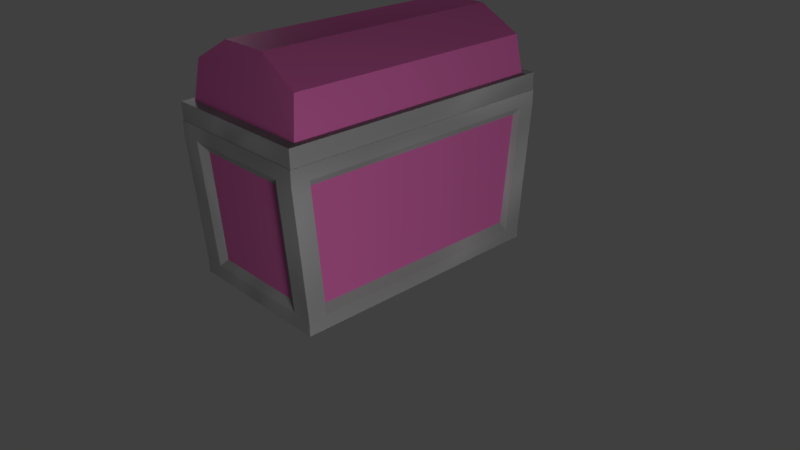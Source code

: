 # Source: chest.blend  (saved by Blender 2.78.0; exported with 4.5.12 LTS)
import bpy
from mathutils import Matrix  # noqa: F401  (used for matrix-valued properties, if any)

bpy.ops.wm.read_factory_settings(use_empty=True)
scene = bpy.context.scene
scene.name = 'Scene'

# ---- collections
col_collection_1 = bpy.data.collections.new('Collection 1'); scene.collection.children.link(col_collection_1)

# ---- images (referenced by path relative to the original .blend; pixels are not part of the script)
import os
ASSET_DIR = os.environ.get("B2B_ASSET_DIR", "")  # directory of the original .blend (textures are referenced by path, not embedded)
HERE = os.path.dirname(os.path.abspath(__file__))  # packed textures are extracted next to this script under _unpacked/

def load_image(name, relpath, width, height, colorspace="sRGB"):
    """Load a texture the original file referenced (path relative to the .blend, or extracted next to this script)."""
    p = next((c for c in (os.path.join(HERE, relpath), os.path.join(ASSET_DIR, relpath)) if relpath and os.path.exists(c)), "")
    if p:
        img = bpy.data.images.load(p, check_existing=True)
        img.name = name
    else:  # same state as the original file: an image datablock whose file is absent (Cycles renders it pink)
        img = bpy.data.images.new(name, width, height)
        img.source = "FILE"
        img.filepath = "//" + (relpath or name)
    img.colorspace_settings.name = colorspace
    return img
img_wood_texture_jpg = load_image('wood-texture.jpg', 'wood-texture.jpg', 1024, 1024, 'sRGB')

# ---- materials (node trees are filled in below, after node groups)
mat_material_001 = bpy.data.materials.new('Material.001')
mat_material_001.alpha_threshold = 0.0
mat_material_001.roughness = 0.5
mat_wood_001 = bpy.data.materials.new('wood.001')
mat_wood_001.alpha_threshold = 0.0
mat_wood_001.roughness = 0.5
mat_metal = bpy.data.materials.new('metal')
mat_metal.alpha_threshold = 0.0
mat_metal.roughness = 0.5
mat_wood = bpy.data.materials.new('wood')
mat_wood.alpha_threshold = 0.0
mat_wood.roughness = 0.5

# ---- material node trees
mat_material_001.use_nodes = True; mat_material_001.node_tree.nodes.clear()
_N = mat_material_001.node_tree.nodes; _L = mat_material_001.node_tree.links
n0 = _N.new('ShaderNodeOutputMaterial'); n0.name = 'Material Output'; n0.location = (300, 300)
n1 = _N.new('ShaderNodeEmission'); n1.name = 'Emission'; n1.location = (10, 300)
n1.inputs[0].default_value = (0.8, 0.8, 0.8, 1.0)
n1.inputs[1].default_value = 34.6
_L.new(n1.outputs[0], n0.inputs[0])
n0.is_active_output = True
mat_wood_001.use_nodes = True; mat_wood_001.node_tree.nodes.clear()
_N = mat_wood_001.node_tree.nodes; _L = mat_wood_001.node_tree.links
n0 = _N.new('ShaderNodeBsdfAnisotropic'); n0.name = 'Glossy BSDF'; n0.location = (247, 106)
n0.distribution = 'GGX'
n0.inputs[1].default_value = 0.4472
n1 = _N.new('ShaderNodeOutputMaterial'); n1.name = 'Material Output'; n1.location = (760, 280)
n2 = _N.new('ShaderNodeBsdfDiffuse'); n2.name = 'Diffuse BSDF.001'; n2.location = (32, 405)
n3 = _N.new('ShaderNodeMath'); n3.name = 'Math'; n3.location = (405, 572)
n3.operation = 'MULTIPLY'
n3.inputs[0].default_value = 6.0
n4 = _N.new('ShaderNodeTexCoord'); n4.name = 'Texture Coordinate'; n4.location = (-1313, 616)
n5 = _N.new('ShaderNodeTexImage'); n5.name = 'Image Texture'; n5.location = (-198, 477)
n5.width = 140
n5.image = img_wood_texture_jpg
n5.interpolation = 'Closest'
n6 = _N.new('ShaderNodeMixShader'); n6.name = 'Mix Shader'; n6.location = (462, 321)
n6.width = 182
n6.inputs[0].default_value = 0.01974
n7 = _N.new('ShaderNodeMapping'); n7.name = 'Mapping'; n7.location = (-664, 548)
n7.inputs[3].default_value = (0.6, 0.4, 1.0)
n8 = _N.new('ShaderNodeMixShader'); n8.name = 'Mix Shader.001'; n8.location = (278, 368)
n8.inputs[0].default_value = 0.673
n9 = _N.new('ShaderNodeBsdfDiffuse'); n9.name = 'Diffuse BSDF.004'; n9.location = (-44, 190)
n9.width = 152
n9.inputs[0].default_value = (0.4156, 0.1871, 0.06047, 1.0)
n10 = _N.new('ShaderNodeDisplacement'); n10.name = 'Displacement'; n10.location = (0, 0)
n10.inputs[1].default_value = 0.0
n10.inputs[2].default_value = 0.1
_L.new(n0.outputs[0], n6.inputs[2])
_L.new(n8.outputs[0], n6.inputs[1])
_L.new(n2.outputs[0], n8.inputs[1])
_L.new(n6.outputs[0], n1.inputs[0])
_L.new(n4.outputs[3], n7.inputs[0])
_L.new(n7.outputs[0], n5.inputs[0])
_L.new(n5.outputs[0], n2.inputs[0])
_L.new(n5.outputs[0], n3.inputs[1])
_L.new(n9.outputs[0], n8.inputs[2])
_L.new(n3.outputs[0], n10.inputs[0])
_L.new(n10.outputs[0], n1.inputs[2])
n1.is_active_output = True
mat_metal.use_nodes = True; mat_metal.node_tree.nodes.clear()
_N = mat_metal.node_tree.nodes; _L = mat_metal.node_tree.links
n0 = _N.new('ShaderNodeOutputMaterial'); n0.name = 'Material Output'; n0.location = (875, 396)
n1 = _N.new('ShaderNodeTexNoise'); n1.name = 'Noise Texture'; n1.location = (-73, 639)
n1.inputs[2].default_value = 1.0
n1.inputs[3].default_value = 0.9
n1.inputs[8].default_value = 1.0
n2 = _N.new('ShaderNodeMixShader'); n2.name = 'Mix Shader'; n2.location = (622, 218)
n2.inputs[0].default_value = 0.01818
n3 = _N.new('ShaderNodeMixShader'); n3.name = 'Mix Shader.001'; n3.location = (402, 270)
n3.inputs[0].default_value = 0.5545
n4 = _N.new('ShaderNodeBsdfDiffuse'); n4.name = 'Diffuse BSDF'; n4.location = (197, 484)
n5 = _N.new('ShaderNodeBsdfAnisotropic'); n5.name = 'Glossy BSDF'; n5.location = (81, 104)
n5.distribution = 'GGX'
n5.inputs[1].default_value = 0.4472
n6 = _N.new('ShaderNodeBsdfDiffuse'); n6.name = 'Diffuse BSDF.001'; n6.location = (114, 272)
n6.inputs[0].default_value = (0.2342, 0.2342, 0.2342, 1.0)
n7 = _N.new('ShaderNodeDisplacement'); n7.name = 'Displacement'; n7.location = (0, 0)
n7.inputs[1].default_value = 0.0
n7.inputs[2].default_value = 0.1
_L.new(n4.outputs[0], n3.inputs[1])
_L.new(n2.outputs[0], n0.inputs[0])
_L.new(n3.outputs[0], n2.inputs[1])
_L.new(n6.outputs[0], n3.inputs[2])
_L.new(n5.outputs[0], n2.inputs[2])
_L.new(n1.outputs[0], n4.inputs[0])
_L.new(n1.outputs[0], n7.inputs[0])
_L.new(n7.outputs[0], n0.inputs[2])
n0.is_active_output = True
mat_wood.use_nodes = True; mat_wood.node_tree.nodes.clear()
_N = mat_wood.node_tree.nodes; _L = mat_wood.node_tree.links
n0 = _N.new('ShaderNodeMixShader'); n0.name = 'Mix Shader.001'; n0.location = (278, 368)
n0.inputs[0].default_value = 0.6727
n1 = _N.new('ShaderNodeBsdfAnisotropic'); n1.name = 'Glossy BSDF'; n1.location = (247, 106)
n1.distribution = 'GGX'
n1.inputs[1].default_value = 0.4472
n2 = _N.new('ShaderNodeOutputMaterial'); n2.name = 'Material Output'; n2.location = (760, 280)
n3 = _N.new('ShaderNodeBsdfDiffuse'); n3.name = 'Diffuse BSDF.001'; n3.location = (32, 405)
n4 = _N.new('ShaderNodeMath'); n4.name = 'Math'; n4.location = (405, 572)
n4.operation = 'MULTIPLY'
n4.inputs[0].default_value = 6.0
n5 = _N.new('ShaderNodeTexCoord'); n5.name = 'Texture Coordinate'; n5.location = (-1313, 616)
n6 = _N.new('ShaderNodeTexImage'); n6.name = 'Image Texture'; n6.location = (-198, 477)
n6.width = 140
n6.image = img_wood_texture_jpg
n6.interpolation = 'Closest'
n7 = _N.new('ShaderNodeMixShader'); n7.name = 'Mix Shader'; n7.location = (462, 321)
n7.width = 182
n7.inputs[0].default_value = 0.01974
n8 = _N.new('ShaderNodeMapping'); n8.name = 'Mapping'; n8.location = (-664, 548)
n8.inputs[2].default_value = (0.0, 1.571, 0.0)
n8.inputs[3].default_value = (28.1, 0.2, 0.4)
n9 = _N.new('ShaderNodeBsdfDiffuse'); n9.name = 'Diffuse BSDF'; n9.location = (-78, 198)
n9.inputs[0].default_value = (0.4156, 0.1871, 0.06047, 1.0)
n10 = _N.new('ShaderNodeDisplacement'); n10.name = 'Displacement'; n10.location = (0, 0)
n10.inputs[1].default_value = 0.0
n10.inputs[2].default_value = 0.1
_L.new(n1.outputs[0], n7.inputs[2])
_L.new(n9.outputs[0], n0.inputs[2])
_L.new(n0.outputs[0], n7.inputs[1])
_L.new(n3.outputs[0], n0.inputs[1])
_L.new(n7.outputs[0], n2.inputs[0])
_L.new(n5.outputs[3], n8.inputs[0])
_L.new(n8.outputs[0], n6.inputs[0])
_L.new(n6.outputs[0], n3.inputs[0])
_L.new(n6.outputs[0], n4.inputs[1])
_L.new(n4.outputs[0], n10.inputs[0])
_L.new(n10.outputs[0], n2.inputs[2])
n2.is_active_output = True

# ---- world
world_world = bpy.data.worlds.new('World'); scene.world = world_world
world_world.color = (0.05088, 0.05088, 0.05088)
world_world.use_sun_shadow = False
world_world.sun_shadow_jitter_overblur = 0.0
world_world.cycles.sampling_method = 'MANUAL'

# ---- cameras
cam_camera = bpy.data.cameras.new('Camera')
cam_camera.clip_end = 100.0
cam_camera.lens = 35.0
cam_camera.sensor_width = 32.0
cam_camera.sensor_height = 18.0
cam_camera.ortho_scale = 7.314
cam_camera.dof.focus_distance = 0.0

# ---- meshes
me_plane_002 = bpy.data.meshes.new('Plane.002')
me_plane_002.from_pydata([(-1.0, -1.0, 0.0), (1.0, -1.0, 0.0), (-1.0, 1.0, 0.0), (1.0, 1.0, 0.0)], [], [(0, 1, 3, 2)])
me_plane_002.materials.append(mat_material_001)
me_plane_002.use_remesh_preserve_volume = False
me_plane_002.use_remesh_preserve_attributes = False
me_plane_002.use_mirror_vertex_groups = False
me_plane_002.update()
me_plane = bpy.data.meshes.new('Plane')
me_plane.from_pydata([(-1.0, -1.0, 0.0), (1.0, -1.0, 0.0), (-1.0, 1.0, 0.0), (1.0, 1.0, 0.0)], [], [(0, 1, 3, 2)])
me_plane.materials.append(mat_material_001)
me_plane.use_remesh_preserve_volume = False
me_plane.use_remesh_preserve_attributes = False
me_plane.use_mirror_vertex_groups = False
me_plane.update()
me_cylinder_001 = bpy.data.meshes.new('Cylinder.001')
me_cylinder_001.from_pydata([(0.9916, -1.869, 0.2253), (0.9916, 1.869, 0.2253), (0.8507, -1.669, 0.7101), (0.8507, 1.669, 0.7101), (0.3121, -1.637, 1.007), (0.3121, 1.637, 1.007), (-0.341, -1.637, 1.007), (-0.341, 1.637, 1.007), (-0.8707, -1.669, 0.7104), (-0.8707, 1.669, 0.7104), (-0.9992, -1.869, 0.2257), (-0.9992, 1.869, 0.2257), (0.9954, -1.869, -0.0002033), (0.9954, 1.869, -0.0002035), (-0.9954, -1.869, 0.000204), (-0.9954, 1.869, 0.0002039), (0.9067, -1.742, 0.2253), (0.9067, 1.742, 0.2253), (-0.9143, -1.742, 0.2256), (-0.9143, 1.742, 0.2256), (0.8507, -1.669, 0.7101), (0.3121, -1.637, 1.007), (0.3121, 1.637, 1.007), (0.8507, 1.669, 0.7101), (-0.341, -1.637, 1.007), (-0.341, 1.637, 1.007), (-0.8707, -1.669, 0.7104), (-0.8707, 1.669, 0.7104), (0.9067, -1.742, 0.2253), (-0.9143, -1.742, 0.2256), (-0.9143, 1.742, 0.2256), (0.9067, 1.742, 0.2253), (0.8507, -1.669, 0.7101), (0.3121, -1.637, 1.007), (0.3121, 1.637, 1.007), (0.8507, 1.669, 0.7101), (-0.341, -1.637, 1.007), (-0.341, 1.637, 1.007), (-0.8707, -1.669, 0.7104), (-0.8707, 1.669, 0.7104), (0.9067, -1.742, 0.2253), (-0.9143, -1.742, 0.2256), (-0.9143, 1.742, 0.2256), (0.9067, 1.742, 0.2253)], [], [(12, 13, 1, 0), (2, 3, 5, 4), (4, 5, 7, 6), (6, 7, 9, 8), (1, 11, 19, 17), (15, 11, 1, 13), (15, 13, 12, 14), (12, 0, 10, 14), (10, 11, 15, 14), (0, 1, 17, 16), (11, 10, 18, 19), (10, 0, 16, 18), (3, 2, 16, 17), (8, 9, 19, 18), (5, 3, 23, 22), (3, 17, 31, 23), (18, 16, 28, 29), (16, 2, 20, 28), (6, 8, 26, 24), (17, 19, 30, 31), (19, 9, 27, 30), (4, 6, 24, 21), (2, 4, 21, 20), (9, 7, 25, 27), (8, 18, 29, 26), (7, 5, 22, 25), (32, 33, 36, 38, 41, 40), (35, 43, 42, 39, 37, 34)])
me_cylinder_001.polygons.foreach_set('material_index', [1, 0, 0, 0, 1, 1, 1, 1, 1, 1, 1, 1, 0, 0, 0, 0, 1, 0, 0, 1, 0, 0, 0, 0, 0, 0, 0, 0])
_uv = me_cylinder_001.uv_layers.new(name='UVMap')
_uv.uv.foreach_set('vector', [0.0, 0.0, 1.0, 0.0, 1.0, 1.0, 0.0, 1.0, 0.0, 0.0, 1.0, 0.0, 1.0, 1.0, 0.0, 1.0, 0.0, 0.0, 1.0, 0.0, 1.0, 1.0, 0.0, 1.0, 0.0, 0.0, 1.0, 0.0, 1.0, 1.0, 0.0, 1.0, 0.0, 0.0, 1.0, 0.0, 1.0, 1.0, 0.0, 1.0, 0.0, 0.0, 1.0, 0.0, 1.0, 1.0, 0.0, 1.0, 0.0, 0.0, 1.0, 0.0, 1.0, 1.0, 0.0, 1.0, 0.0, 0.0, 1.0, 0.0, 1.0, 1.0, 0.0, 1.0, 0.0, 0.0, 1.0, 0.0, 1.0, 1.0, 0.0, 1.0, 0.0, 0.0, 1.0, 0.0, 1.0, 1.0, 0.0, 1.0, 0.0, 0.0, 1.0, 0.0, 1.0, 1.0, 0.0, 1.0, 0.0, 0.0, 1.0, 0.0, 1.0, 1.0, 0.0, 1.0, 0.0, 0.0, 1.0, 0.0, 1.0, 1.0, 0.0, 1.0, 0.0, 0.0, 1.0, 0.0, 1.0, 1.0, 0.0, 1.0, 1.0, 1.0, 1.0, 0.0, 1.0, 0.0, 1.0, 1.0, 0.0, 0.0, 0.0, 1.0, 0.0, 1.0, 0.0, 0.0, 0.0, 1.0, 1.0, 1.0, 1.0, 1.0, 0.0, 1.0, 1.0, 1.0, 1.0, 0.0, 1.0, 0.0, 1.0, 1.0, 0.0, 0.0, 0.0, 1.0, 0.0, 1.0, 0.0, 0.0, 0.0, 1.0, 1.0, 1.0, 1.0, 1.0, 0.0, 1.0, 1.0, 1.0, 1.0, 0.0, 1.0, 0.0, 1.0, 1.0, 0.0, 0.0, 0.0, 1.0, 0.0, 1.0, 0.0, 0.0, 0.0, 0.0, 0.0, 1.0, 0.0, 1.0, 0.0, 0.0, 1.0, 1.0, 1.0, 0.0, 1.0, 0.0, 1.0, 1.0, 0.0, 0.0, 0.0, 1.0, 0.0, 1.0, 0.0, 0.0, 1.0, 1.0, 1.0, 0.0, 1.0, 0.0, 1.0, 1.0, 0.5, 1.0, 0.933, 0.75, 0.933, 0.25, 0.5, 0.0, 0.06699, 0.25, 0.06699, 0.75, 0.5, 1.0, 0.933, 0.75, 0.933, 0.25, 0.5, 0.0, 0.06699, 0.25, 0.06699, 0.75])
me_cylinder_001.materials.append(mat_wood_001)
me_cylinder_001.materials.append(mat_metal)
me_cylinder_001.use_remesh_preserve_volume = False
me_cylinder_001.use_remesh_preserve_attributes = False
me_cylinder_001.use_mirror_vertex_groups = False
me_cylinder_001.update()
me_cube = bpy.data.meshes.new('Cube')
me_cube.from_pydata([(1.0, 1.742, -1.0), (1.0, -1.742, -1.0), (-1.0, -1.742, -1.0), (-1.0, 1.742, -1.0), (1.0, 1.875, 1.0), (1.0, -1.875, 1.0), (-1.0, -1.875, 1.0), (-1.0, 1.875, 1.0), (1.0, 1.742, -0.8211), (1.0, 1.875, 0.8211), (1.0, -1.742, -0.8211), (1.0, -1.875, 0.8211), (-1.0, -1.742, -0.8211), (-1.0, -1.875, 0.8211), (-1.0, 1.742, -0.8211), (-1.0, 1.875, 0.8211), (1.0, 1.502, -1.0), (1.0, -1.502, -1.0), (-1.0, -1.502, -1.0), (-1.0, 1.502, -1.0), (1.0, 1.502, 1.0), (1.0, -1.502, 1.0), (-1.0, -1.502, 1.0), (-1.0, 1.502, 1.0), (-0.9237, -1.468, -0.7231), (-0.9237, 1.468, -0.7231), (-0.9237, -1.604, 0.7231), (-0.9237, 1.604, 0.7231), (0.9237, 1.468, -0.7231), (0.9237, -1.468, -0.7231), (0.9237, 1.604, 0.7231), (0.9237, -1.604, 0.7231), (0.7389, 1.742, -1.0), (-0.7389, 1.742, -1.0), (0.7389, -1.742, -1.0), (-0.7389, -1.742, -1.0), (0.7389, 1.875, 1.0), (-0.7389, 1.875, 1.0), (0.7389, -1.875, 1.0), (-0.7389, -1.875, 1.0), (0.6202, 1.802, 0.7085), (-0.6202, 1.802, 0.7085), (0.6202, 1.694, -0.7085), (-0.6202, 1.694, -0.7085), (0.6202, -1.694, -0.7085), (-0.6202, -1.694, -0.7085), (0.6202, -1.802, 0.7085), (-0.6202, -1.802, 0.7085), (0.7389, 1.502, -1.0), (-0.7389, 1.502, -1.0), (0.7389, -1.502, -1.0), (-0.7389, -1.502, -1.0), (-1.0, -1.502, -0.8211), (-1.0, 1.502, -0.8211), (-1.0, -1.641, 0.8211), (-1.0, 1.641, 0.8211), (1.0, 1.502, -0.8211), (1.0, -1.502, -0.8211), (1.0, 1.641, 0.8211), (1.0, -1.641, 0.8211), (0.7389, 1.875, 0.8211), (-0.7389, 1.875, 0.8211), (0.7389, 1.742, -0.8211), (-0.7389, 1.742, -0.8211), (0.7389, -1.742, -0.8211), (-0.7389, -1.742, -0.8211), (0.7389, -1.875, 0.8211), (-0.7389, -1.875, 0.8211), (-0.7389, 1.502, 1.0), (0.7389, 1.502, 1.0), (-0.7389, -1.502, 1.0), (0.7389, -1.502, 1.0), (-0.7389, 1.502, -0.3485), (0.7389, 1.502, -0.3485), (-0.7389, -1.502, -0.3485), (0.7389, -1.502, -0.3485), (-0.5784, 1.341, -0.3485), (0.5784, 1.341, -0.3485), (-0.5784, -1.341, -0.3485), (0.5784, -1.341, -0.3485)], [], [(51, 35, 2, 18), (70, 22, 6, 39), (59, 21, 5, 11), (67, 39, 6, 13), (55, 23, 7, 15), (63, 33, 3, 14), (37, 61, 15, 7), (61, 63, 14, 15), (19, 53, 14, 3), (53, 55, 15, 14), (35, 65, 12, 2), (65, 67, 13, 12), (17, 57, 10, 1), (57, 59, 11, 10), (8, 9, 58, 56), (28, 30, 31, 29), (0, 8, 56, 16), (16, 56, 57, 17), (12, 13, 54, 52), (24, 26, 27, 25), (2, 12, 52, 18), (18, 52, 53, 19), (13, 6, 22, 54), (54, 22, 23, 55), (9, 4, 20, 58), (58, 20, 21, 59), (37, 7, 23, 68), (68, 23, 22, 70), (33, 49, 19, 3), (49, 51, 18, 19), (16, 17, 50, 48), (48, 50, 51, 49), (0, 16, 48, 32), (32, 48, 49, 33), (20, 69, 71, 21), (4, 36, 69, 20), (36, 37, 68, 69), (10, 11, 66, 64), (44, 46, 47, 45), (1, 10, 64, 34), (34, 64, 65, 35), (9, 8, 62, 60), (40, 42, 43, 41), (4, 9, 60, 36), (36, 60, 61, 37), (8, 0, 32, 62), (62, 32, 33, 63), (11, 5, 38, 66), (66, 38, 39, 67), (21, 71, 38, 5), (71, 70, 39, 38), (17, 1, 34, 50), (50, 34, 35, 51), (24, 25, 53, 52), (27, 26, 54, 55), (28, 29, 57, 56), (31, 30, 58, 59), (30, 28, 56, 58), (29, 31, 59, 57), (26, 24, 52, 54), (25, 27, 55, 53), (40, 41, 61, 60), (43, 42, 62, 63), (44, 45, 65, 64), (47, 46, 66, 67), (71, 69, 73, 75), (69, 68, 72, 73), (70, 71, 75, 74), (68, 70, 74, 72), (46, 44, 64, 66), (45, 47, 67, 65), (42, 40, 60, 62), (41, 43, 63, 61), (77, 76, 78, 79), (76, 77, 73, 72), (79, 78, 74, 75), (77, 79, 75, 73), (78, 76, 72, 74)])
me_cube.polygons.foreach_set('material_index', [1, 1, 1, 1, 1, 1, 1, 1, 1, 1, 1, 1, 1, 1, 1, 0, 1, 1, 1, 0, 1, 1, 1, 1, 1, 1, 1, 1, 1, 1, 1, 1, 1, 1, 1, 1, 1, 1, 0, 1, 1, 1, 0, 1, 1, 1, 1, 1, 1, 1, 1, 1, 1, 1, 1, 1, 1, 1, 1, 1, 1, 1, 1, 1, 1, 1, 1, 1, 1, 1, 1, 1, 1, 1, 1, 1, 1, 1])
_uv = me_cube.uv_layers.new(name='UVMap')
_uv.uv.foreach_set('vector', [0.0, 0.0, 1.0, 0.0, 1.0, 1.0, 0.0, 1.0, 0.0, 0.0, 1.0, 0.0, 1.0, 1.0, 0.0, 1.0, 0.0, 0.0, 1.0, 0.0, 1.0, 1.0, 0.0, 1.0, 0.0, 0.0, 1.0, 0.0, 1.0, 1.0, 0.0, 1.0, 0.0, 0.0, 1.0, 0.0, 1.0, 1.0, 0.0, 1.0, 0.0, 0.0, 1.0, 0.0, 1.0, 1.0, 0.0, 1.0, 0.0, 0.0, 1.0, 0.0, 1.0, 1.0, 0.0, 1.0, 0.0, 0.0, 1.0, 0.0, 1.0, 1.0, 0.0, 1.0, 0.0, 0.0, 1.0, 0.0, 1.0, 1.0, 0.0, 1.0, 0.0, 0.0, 1.0, 0.0, 1.0, 1.0, 0.0, 1.0, 0.0, 0.0, 1.0, 0.0, 1.0, 1.0, 0.0, 1.0, 0.0, 0.0, 1.0, 0.0, 1.0, 1.0, 0.0, 1.0, 0.0, 0.0, 1.0, 0.0, 1.0, 1.0, 0.0, 1.0, 0.0, 0.0, 1.0, 0.0, 1.0, 1.0, 0.0, 1.0, 0.0, 0.0, 1.0, 0.0, 1.0, 1.0, 0.0, 1.0, 0.6633, 0.4694, 0.6927, 0.9382, 0.0001842, 0.9382, 0.02964, 0.4694, 0.0, 0.0, 1.0, 0.0, 1.0, 1.0, 0.0, 1.0, 0.0, 0.0, 1.0, 0.0, 1.0, 1.0, 0.0, 1.0, 0.0, 0.0, 1.0, 0.0, 1.0, 1.0, 0.0, 1.0, 0.02964, 0.469, 0.0001842, 0.0001843, 0.6927, 0.0001842, 0.6633, 0.469, 0.0, 0.0, 1.0, 0.0, 1.0, 1.0, 0.0, 1.0, 0.0, 0.0, 1.0, 0.0, 1.0, 1.0, 0.0, 1.0, 0.0, 0.0, 1.0, 0.0, 1.0, 1.0, 0.0, 1.0, 0.0, 0.0, 1.0, 0.0, 1.0, 1.0, 0.0, 1.0, 0.0, 0.0, 1.0, 0.0, 1.0, 1.0, 0.0, 1.0, 0.0, 0.0, 1.0, 0.0, 1.0, 1.0, 0.0, 1.0, 0.0, 0.0, 1.0, 0.0, 1.0, 1.0, 0.0, 1.0, 0.0, 0.0, 1.0, 0.0, 1.0, 1.0, 0.0, 1.0, 0.0, 0.0, 1.0, 0.0, 1.0, 1.0, 0.0, 1.0, 0.0, 0.0, 1.0, 0.0, 1.0, 1.0, 0.0, 1.0, 0.0, 0.0, 1.0, 0.0, 1.0, 1.0, 0.0, 1.0, 0.0, 0.0, 1.0, 0.0, 1.0, 1.0, 0.0, 1.0, 0.0, 0.0, 1.0, 0.0, 1.0, 1.0, 0.0, 1.0, 0.0, 0.0, 1.0, 0.0, 1.0, 1.0, 0.0, 1.0, 0.0, 0.0, 1.0, 0.0, 1.0, 1.0, 0.0, 1.0, 0.0, 0.0, 1.0, 0.0, 1.0, 1.0, 0.0, 1.0, 0.0, 0.0, 1.0, 0.0, 1.0, 1.0, 0.0, 1.0, 0.0, 0.0, 1.0, 0.0, 1.0, 1.0, 0.0, 1.0, 0.9608, 0.4694, 0.9608, 0.93, 0.6931, 0.93, 0.6931, 0.4694, 0.0, 0.0, 1.0, 0.0, 1.0, 1.0, 0.0, 1.0, 0.0, 0.0, 1.0, 0.0, 1.0, 1.0, 0.0, 1.0, 0.0, 0.0, 1.0, 0.0, 1.0, 1.0, 0.0, 1.0, 0.946, 0.05179, 0.946, 0.3585, 0.5438, 0.3585, 0.5438, 0.05179, 0.0, 0.0, 1.0, 0.0, 1.0, 1.0, 0.0, 1.0, 0.0, 0.0, 1.0, 0.0, 1.0, 1.0, 0.0, 1.0, 0.0, 0.0, 1.0, 0.0, 1.0, 1.0, 0.0, 1.0, 0.0, 0.0, 1.0, 0.0, 1.0, 1.0, 0.0, 1.0, 0.0, 0.0, 1.0, 0.0, 1.0, 1.0, 0.0, 1.0, 0.0, 0.0, 1.0, 0.0, 1.0, 1.0, 0.0, 1.0, 0.0, 0.0, 1.0, 0.0, 1.0, 1.0, 0.0, 1.0, 0.0, 0.0, 1.0, 0.0, 1.0, 1.0, 0.0, 1.0, 0.0, 0.0, 1.0, 0.0, 1.0, 1.0, 0.0, 1.0, 0.0, 0.0, 1.0, 0.0, 1.0, 1.0, 0.0, 1.0, 0.0, 0.0, 1.0, 0.0, 1.0, 1.0, 0.0, 1.0, 0.0, 0.0, 1.0, 0.0, 1.0, 1.0, 0.0, 1.0, 0.0, 0.0, 1.0, 0.0, 1.0, 1.0, 0.0, 1.0, 0.0, 0.0, 1.0, 0.0, 1.0, 1.0, 0.0, 1.0, 0.0, 0.0, 1.0, 0.0, 1.0, 1.0, 0.0, 1.0, 0.0, 0.0, 1.0, 0.0, 1.0, 1.0, 0.0, 1.0, 0.0, 0.0, 1.0, 0.0, 1.0, 1.0, 0.0, 1.0, 0.0, 0.0, 1.0, 0.0, 1.0, 1.0, 0.0, 1.0, 0.0, 0.0, 1.0, 0.0, 1.0, 1.0, 0.0, 1.0, 0.0, 0.0, 1.0, 0.0, 1.0, 1.0, 0.0, 1.0, 0.0, 0.0, 1.0, 0.0, 1.0, 1.0, 0.0, 1.0, 0.0, 0.0, 1.0, 0.0, 1.0, 1.0, 0.0, 1.0, 0.0, 0.0, 1.0, 0.0, 1.0, 1.0, 0.0, 1.0, 0.0, 0.0, 1.0, 0.0, 1.0, 1.0, 0.0, 1.0, 0.0, 0.0, 1.0, 0.0, 1.0, 1.0, 0.0, 1.0, 0.0, 0.0, 1.0, 0.0, 1.0, 1.0, 0.0, 1.0, 0.0, 0.0, 1.0, 0.0, 1.0, 1.0, 0.0, 1.0, 0.0, 0.0, 1.0, 0.0, 1.0, 1.0, 0.0, 1.0, 0.0, 0.0, 1.0, 0.0, 1.0, 1.0, 0.0, 1.0, 0.0, 0.0, 1.0, 0.0, 1.0, 1.0, 0.0, 1.0, 0.0, 0.0, 1.0, 0.0, 1.0, 1.0, 0.0, 1.0, 0.0, 0.0, 1.0, 0.0, 1.0, 1.0, 0.0, 1.0, 0.0, 0.0, 1.0, 0.0, 1.0, 1.0, 0.0, 1.0, 0.0, 0.0, 1.0, 0.0, 1.0, 1.0, 0.0, 1.0, 0.0, 0.0, 1.0, 0.0, 1.0, 1.0, 0.0, 1.0])
me_cube.materials.append(mat_wood)
me_cube.materials.append(mat_metal)
me_cube.use_remesh_preserve_volume = False
me_cube.use_remesh_preserve_attributes = False
me_cube.use_mirror_vertex_groups = False
me_cube.update()

# ---- objects
ob_plane_002 = bpy.data.objects.new('Plane.002', me_plane_002)
ob_plane = bpy.data.objects.new('Plane', me_plane)
ob_cylinder = bpy.data.objects.new('Cylinder', me_cylinder_001)
ob_cube = bpy.data.objects.new('Cube', me_cube)
ob_camera = bpy.data.objects.new('Camera', cam_camera)

# ---- transforms, parenting, visibility, modifiers, constraints
ob_plane_002.location = (-10.12, 3.747, 5.044)
ob_plane_002.rotation_euler = (1.022, 0.6025, 4.09)
ob_plane_002.lineart.crease_threshold = 0.0
ob_plane.location = (9.742, -4.663, 2.158)
ob_plane.rotation_euler = (1.022, 0.6025, 0.5143)
ob_plane.lineart.crease_threshold = 0.0
ob_cylinder.location = (0.0, 0.0, 2.008)
ob_cylinder.lineart.crease_threshold = 0.0
ob_cube.location = (0.0, 0.0, 1.011)
ob_cube.lock_rotations_4d = False
ob_cube.empty_display_type = 'ARROWS'
ob_cube.lineart.crease_threshold = 0.0
ob_camera.location = (7.481, -6.508, 5.344)
ob_camera.rotation_euler = (1.109, 0.0, 0.8149)
ob_camera.lock_rotations_4d = False
ob_camera.empty_display_type = 'ARROWS'
ob_camera.color = (0.0, 0.0, 0.0, 0.0)
ob_camera.display_type = 'WIRE'
ob_camera.lineart.crease_threshold = 0.0

# ---- collection membership
col_collection_1.objects.link(ob_plane_002)
col_collection_1.objects.link(ob_plane)
col_collection_1.objects.link(ob_cylinder)
col_collection_1.objects.link(ob_cube)
col_collection_1.objects.link(ob_camera)

# ---- scene / render settings (as saved in the file)
scene.camera = ob_camera
scene.frame_start = 1; scene.frame_end = 250; scene.frame_set(0)
scene.render.engine = 'CYCLES'
scene.render.resolution_percentage = 50
scene.render.dither_intensity = 0.0
scene.cycles.use_denoising = False
scene.cycles.samples = 128
scene.cycles.sampling_pattern = 'TABULATED_SOBOL'
scene.cycles.light_sampling_threshold = 0.0
scene.cycles.use_adaptive_sampling = False
scene.cycles.use_light_tree = False
scene.cycles.blur_glossy = 0.0
scene.cycles.sample_clamp_indirect = 0.0
scene.view_settings.view_transform = 'Standard'
bpy.context.view_layer.update()
